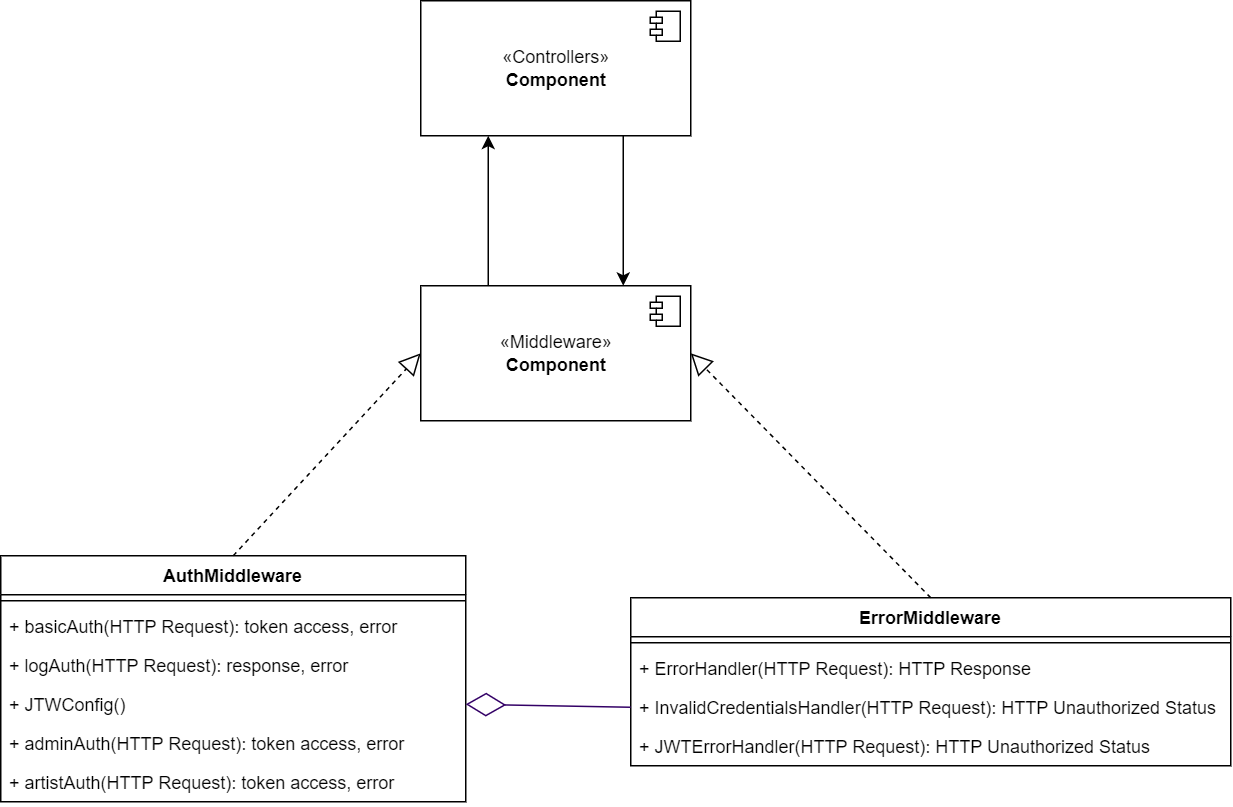

The diagram above was exported from draw.io. Its source (the exported page's mxGraphModel, read from the mxfile embedded in the PNG):
<mxGraphModel dx="5073" dy="896" grid="1" gridSize="10" guides="1" tooltips="1" connect="1" arrows="1" fold="1" page="1" pageScale="1" pageWidth="850" pageHeight="1100" math="0" shadow="0">
  <root>
    <mxCell id="0" />
    <mxCell id="1" parent="0" />
    <mxCell id="2" value="«Middleware»&lt;br&gt;&lt;b&gt;Component&lt;/b&gt;" style="html=1;dropTarget=0;sketch=0;" vertex="1" parent="1">
      <mxGeometry x="840" y="1470" width="180" height="90" as="geometry" />
    </mxCell>
    <mxCell id="3" value="" style="shape=module;jettyWidth=8;jettyHeight=4;sketch=0;" vertex="1" parent="2">
      <mxGeometry x="1" width="20" height="20" relative="1" as="geometry">
        <mxPoint x="-27" y="7" as="offset" />
      </mxGeometry>
    </mxCell>
    <mxCell id="4" value="AuthMiddleware" style="swimlane;fontStyle=1;align=center;verticalAlign=top;childLayout=stackLayout;horizontal=1;startSize=26;horizontalStack=0;resizeParent=1;resizeParentMax=0;resizeLast=0;collapsible=1;marginBottom=0;" vertex="1" parent="1">
      <mxGeometry x="560" y="1650" width="310" height="164" as="geometry" />
    </mxCell>
    <mxCell id="5" value="" style="line;strokeWidth=1;fillColor=none;align=left;verticalAlign=middle;spacingTop=-1;spacingLeft=3;spacingRight=3;rotatable=0;labelPosition=right;points=[];portConstraint=eastwest;" vertex="1" parent="4">
      <mxGeometry y="26" width="310" height="8" as="geometry" />
    </mxCell>
    <mxCell id="6" value="+ basicAuth(HTTP Request): token access, error" style="text;strokeColor=none;fillColor=none;align=left;verticalAlign=top;spacingLeft=4;spacingRight=4;overflow=hidden;rotatable=0;points=[[0,0.5],[1,0.5]];portConstraint=eastwest;" vertex="1" parent="4">
      <mxGeometry y="34" width="310" height="26" as="geometry" />
    </mxCell>
    <mxCell id="7" value="+ logAuth(HTTP Request): response, error" style="text;strokeColor=none;fillColor=none;align=left;verticalAlign=top;spacingLeft=4;spacingRight=4;overflow=hidden;rotatable=0;points=[[0,0.5],[1,0.5]];portConstraint=eastwest;" vertex="1" parent="4">
      <mxGeometry y="60" width="310" height="26" as="geometry" />
    </mxCell>
    <mxCell id="8" value="+ JTWConfig()" style="text;strokeColor=none;fillColor=none;align=left;verticalAlign=top;spacingLeft=4;spacingRight=4;overflow=hidden;rotatable=0;points=[[0,0.5],[1,0.5]];portConstraint=eastwest;" vertex="1" parent="4">
      <mxGeometry y="86" width="310" height="26" as="geometry" />
    </mxCell>
    <mxCell id="9" value="+ adminAuth(HTTP Request): token access, error" style="text;strokeColor=none;fillColor=none;align=left;verticalAlign=top;spacingLeft=4;spacingRight=4;overflow=hidden;rotatable=0;points=[[0,0.5],[1,0.5]];portConstraint=eastwest;" vertex="1" parent="4">
      <mxGeometry y="112" width="310" height="26" as="geometry" />
    </mxCell>
    <mxCell id="10" value="+ artistAuth(HTTP Request): token access, error" style="text;strokeColor=none;fillColor=none;align=left;verticalAlign=top;spacingLeft=4;spacingRight=4;overflow=hidden;rotatable=0;points=[[0,0.5],[1,0.5]];portConstraint=eastwest;" vertex="1" parent="4">
      <mxGeometry y="138" width="310" height="26" as="geometry" />
    </mxCell>
    <mxCell id="11" value="ErrorMiddleware" style="swimlane;fontStyle=1;align=center;verticalAlign=top;childLayout=stackLayout;horizontal=1;startSize=26;horizontalStack=0;resizeParent=1;resizeParentMax=0;resizeLast=0;collapsible=1;marginBottom=0;" vertex="1" parent="1">
      <mxGeometry x="980" y="1678" width="400" height="112" as="geometry" />
    </mxCell>
    <mxCell id="12" value="" style="line;strokeWidth=1;fillColor=none;align=left;verticalAlign=middle;spacingTop=-1;spacingLeft=3;spacingRight=3;rotatable=0;labelPosition=right;points=[];portConstraint=eastwest;" vertex="1" parent="11">
      <mxGeometry y="26" width="400" height="8" as="geometry" />
    </mxCell>
    <mxCell id="13" value="+ ErrorHandler(HTTP Request): HTTP Response" style="text;strokeColor=none;fillColor=none;align=left;verticalAlign=top;spacingLeft=4;spacingRight=4;overflow=hidden;rotatable=0;points=[[0,0.5],[1,0.5]];portConstraint=eastwest;" vertex="1" parent="11">
      <mxGeometry y="34" width="400" height="26" as="geometry" />
    </mxCell>
    <mxCell id="14" value="+ InvalidCredentialsHandler(HTTP Request): HTTP Unauthorized Status" style="text;strokeColor=none;fillColor=none;align=left;verticalAlign=top;spacingLeft=4;spacingRight=4;overflow=hidden;rotatable=0;points=[[0,0.5],[1,0.5]];portConstraint=eastwest;" vertex="1" parent="11">
      <mxGeometry y="60" width="400" height="26" as="geometry" />
    </mxCell>
    <mxCell id="15" value="+ JWTErrorHandler(HTTP Request): HTTP Unauthorized Status" style="text;strokeColor=none;fillColor=none;align=left;verticalAlign=top;spacingLeft=4;spacingRight=4;overflow=hidden;rotatable=0;points=[[0,0.5],[1,0.5]];portConstraint=eastwest;" vertex="1" parent="11">
      <mxGeometry y="86" width="400" height="26" as="geometry" />
    </mxCell>
    <mxCell id="16" value="" style="endArrow=diamondThin;endFill=0;endSize=24;html=1;rounded=0;strokeColor=#330066;exitX=0;exitY=0.5;exitDx=0;exitDy=0;entryX=1;entryY=0.5;entryDx=0;entryDy=0;" edge="1" source="14" target="8" parent="1">
      <mxGeometry width="160" relative="1" as="geometry">
        <mxPoint x="890" y="1730" as="sourcePoint" />
        <mxPoint x="1050" y="1730" as="targetPoint" />
      </mxGeometry>
    </mxCell>
    <mxCell id="17" value="" style="endArrow=block;dashed=1;endFill=0;endSize=12;html=1;rounded=0;exitX=0.5;exitY=0;exitDx=0;exitDy=0;entryX=0;entryY=0.5;entryDx=0;entryDy=0;" edge="1" source="4" target="2" parent="1">
      <mxGeometry width="160" relative="1" as="geometry">
        <mxPoint x="660" y="1530.25" as="sourcePoint" />
        <mxPoint x="725" y="1423.75" as="targetPoint" />
      </mxGeometry>
    </mxCell>
    <mxCell id="18" value="" style="endArrow=block;dashed=1;endFill=0;endSize=12;html=1;rounded=0;exitX=0.5;exitY=0;exitDx=0;exitDy=0;entryX=1;entryY=0.5;entryDx=0;entryDy=0;" edge="1" source="11" target="2" parent="1">
      <mxGeometry width="160" relative="1" as="geometry">
        <mxPoint x="1080" y="1606" as="sourcePoint" />
        <mxPoint x="1145" y="1499.5" as="targetPoint" />
      </mxGeometry>
    </mxCell>
    <mxCell id="19" value="«Controllers»&lt;br&gt;&lt;b&gt;Component&lt;/b&gt;" style="html=1;dropTarget=0;sketch=0;" vertex="1" parent="1">
      <mxGeometry x="840" y="1280" width="180" height="90" as="geometry" />
    </mxCell>
    <mxCell id="20" value="" style="shape=module;jettyWidth=8;jettyHeight=4;sketch=0;" vertex="1" parent="19">
      <mxGeometry x="1" width="20" height="20" relative="1" as="geometry">
        <mxPoint x="-27" y="7" as="offset" />
      </mxGeometry>
    </mxCell>
    <mxCell id="21" value="" style="endArrow=classic;html=1;rounded=0;exitX=0.25;exitY=0;exitDx=0;exitDy=0;entryX=0.25;entryY=1;entryDx=0;entryDy=0;" edge="1" source="2" target="19" parent="1">
      <mxGeometry width="50" height="50" relative="1" as="geometry">
        <mxPoint x="920" y="1440" as="sourcePoint" />
        <mxPoint x="970" y="1390" as="targetPoint" />
      </mxGeometry>
    </mxCell>
    <mxCell id="22" value="" style="endArrow=classic;html=1;rounded=0;exitX=0.75;exitY=1;exitDx=0;exitDy=0;entryX=0.75;entryY=0;entryDx=0;entryDy=0;" edge="1" source="19" target="2" parent="1">
      <mxGeometry width="50" height="50" relative="1" as="geometry">
        <mxPoint x="980" y="1470" as="sourcePoint" />
        <mxPoint x="1030" y="1420" as="targetPoint" />
      </mxGeometry>
    </mxCell>
  </root>
</mxGraphModel>